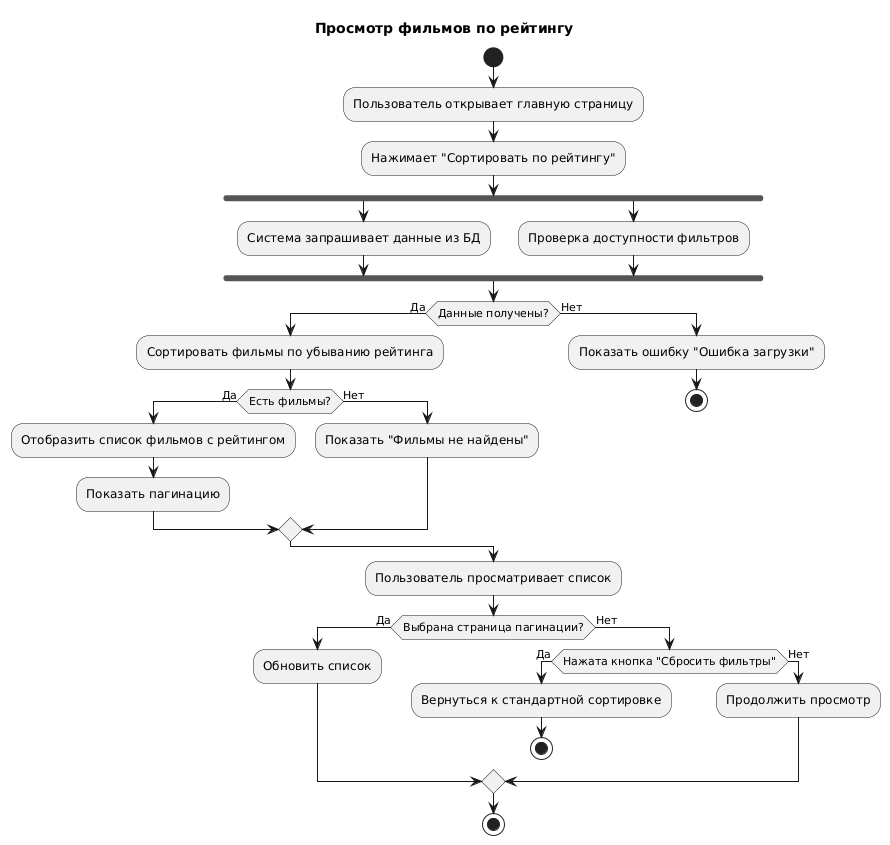

The diagram above was rendered by PlantUML. Its source (embedded in the PNG):
@startuml
title Просмотр фильмов по рейтингу

start
:Пользователь открывает главную страницу;
:Нажимает "Сортировать по рейтингу";

fork
  :Система запрашивает данные из БД;
fork again
  :Проверка доступности фильтров;
end fork

if (Данные получены?) then (Да)
  :Сортировать фильмы по убыванию рейтинга;
  if (Есть фильмы?) then (Да)
    :Отобразить список фильмов с рейтингом;
    :Показать пагинацию;
  else (Нет)
    :Показать "Фильмы не найдены";
  endif
else (Нет)
  :Показать ошибку "Ошибка загрузки";
  stop
endif

:Пользователь просматривает список;
if (Выбрана страница пагинации?) then (Да)
  :Обновить список;
else (Нет)
  if (Нажата кнопка "Сбросить фильтры") then (Да)
    :Вернуться к стандартной сортировке;
    stop
  else (Нет)
    :Продолжить просмотр;
  endif
endif

stop
@enduml